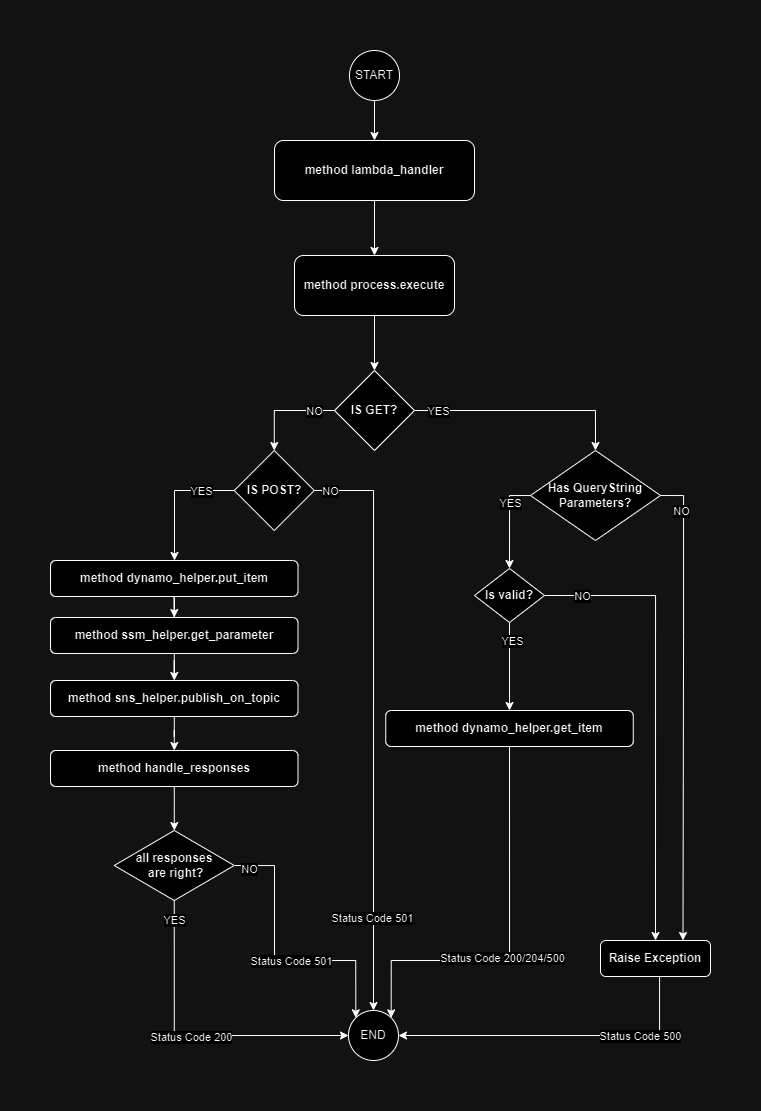

The diagram above was exported from draw.io. Its source (the exported page's mxGraphModel, read from the mxfile embedded in the PNG):
<mxGraphModel dx="1086" dy="578" grid="1" gridSize="10" guides="1" tooltips="1" connect="1" arrows="1" fold="1" page="1" pageScale="1" pageWidth="827" pageHeight="1169" math="0" shadow="0">
  <root>
    <mxCell id="WIyWlLk6GJQsqaUBKTNV-0" />
    <mxCell id="WIyWlLk6GJQsqaUBKTNV-1" parent="WIyWlLk6GJQsqaUBKTNV-0" />
    <mxCell id="kHAg7tBHxE1NNssto6Vq-31" style="edgeStyle=orthogonalEdgeStyle;rounded=0;orthogonalLoop=1;jettySize=auto;html=1;exitX=1;exitY=0.5;exitDx=0;exitDy=0;entryX=0.5;entryY=0;entryDx=0;entryDy=0;" edge="1" parent="WIyWlLk6GJQsqaUBKTNV-1" source="kHAg7tBHxE1NNssto6Vq-29" target="kHAg7tBHxE1NNssto6Vq-23">
      <mxGeometry relative="1" as="geometry">
        <mxPoint x="440" y="980" as="targetPoint" />
        <Array as="points">
          <mxPoint x="695" y="585" />
        </Array>
      </mxGeometry>
    </mxCell>
    <mxCell id="kHAg7tBHxE1NNssto6Vq-32" value="NO" style="edgeLabel;html=1;align=center;verticalAlign=middle;resizable=0;points=[];" vertex="1" connectable="0" parent="kHAg7tBHxE1NNssto6Vq-31">
      <mxGeometry x="-0.5369" y="-3" relative="1" as="geometry">
        <mxPoint x="-68" y="-3" as="offset" />
      </mxGeometry>
    </mxCell>
    <mxCell id="kHAg7tBHxE1NNssto6Vq-3" style="edgeStyle=orthogonalEdgeStyle;rounded=0;orthogonalLoop=1;jettySize=auto;html=1;" edge="1" parent="WIyWlLk6GJQsqaUBKTNV-1" source="kHAg7tBHxE1NNssto6Vq-0" target="kHAg7tBHxE1NNssto6Vq-2">
      <mxGeometry relative="1" as="geometry" />
    </mxCell>
    <mxCell id="kHAg7tBHxE1NNssto6Vq-0" value="START" style="ellipse;whiteSpace=wrap;html=1;aspect=fixed;" vertex="1" parent="WIyWlLk6GJQsqaUBKTNV-1">
      <mxGeometry x="389" y="40" width="50" height="50" as="geometry" />
    </mxCell>
    <mxCell id="kHAg7tBHxE1NNssto6Vq-1" value="END" style="ellipse;whiteSpace=wrap;html=1;aspect=fixed;" vertex="1" parent="WIyWlLk6GJQsqaUBKTNV-1">
      <mxGeometry x="388" y="1000" width="50" height="50" as="geometry" />
    </mxCell>
    <mxCell id="kHAg7tBHxE1NNssto6Vq-5" style="edgeStyle=orthogonalEdgeStyle;rounded=0;orthogonalLoop=1;jettySize=auto;html=1;" edge="1" parent="WIyWlLk6GJQsqaUBKTNV-1" source="kHAg7tBHxE1NNssto6Vq-2" target="kHAg7tBHxE1NNssto6Vq-4">
      <mxGeometry relative="1" as="geometry" />
    </mxCell>
    <mxCell id="kHAg7tBHxE1NNssto6Vq-2" value="&lt;b&gt;method lambda_handler&lt;/b&gt;" style="rounded=1;whiteSpace=wrap;html=1;" vertex="1" parent="WIyWlLk6GJQsqaUBKTNV-1">
      <mxGeometry x="314" y="130" width="200" height="60" as="geometry" />
    </mxCell>
    <mxCell id="kHAg7tBHxE1NNssto6Vq-61" style="edgeStyle=orthogonalEdgeStyle;rounded=0;orthogonalLoop=1;jettySize=auto;html=1;entryX=0.5;entryY=0;entryDx=0;entryDy=0;" edge="1" parent="WIyWlLk6GJQsqaUBKTNV-1" source="kHAg7tBHxE1NNssto6Vq-4" target="kHAg7tBHxE1NNssto6Vq-14">
      <mxGeometry relative="1" as="geometry" />
    </mxCell>
    <mxCell id="kHAg7tBHxE1NNssto6Vq-4" value="&lt;b&gt;method process.execute&lt;/b&gt;" style="rounded=1;whiteSpace=wrap;html=1;" vertex="1" parent="WIyWlLk6GJQsqaUBKTNV-1">
      <mxGeometry x="334" y="245" width="160" height="60" as="geometry" />
    </mxCell>
    <mxCell id="kHAg7tBHxE1NNssto6Vq-16" style="edgeStyle=orthogonalEdgeStyle;rounded=0;orthogonalLoop=1;jettySize=auto;html=1;entryX=0.5;entryY=0;entryDx=0;entryDy=0;exitX=1;exitY=0.5;exitDx=0;exitDy=0;" edge="1" parent="WIyWlLk6GJQsqaUBKTNV-1" source="kHAg7tBHxE1NNssto6Vq-14" target="kHAg7tBHxE1NNssto6Vq-21">
      <mxGeometry relative="1" as="geometry">
        <mxPoint x="730" y="610" as="targetPoint" />
        <Array as="points">
          <mxPoint x="635" y="400" />
        </Array>
      </mxGeometry>
    </mxCell>
    <mxCell id="kHAg7tBHxE1NNssto6Vq-18" value="YES" style="edgeLabel;html=1;align=center;verticalAlign=middle;resizable=0;points=[];" vertex="1" connectable="0" parent="kHAg7tBHxE1NNssto6Vq-16">
      <mxGeometry x="-0.5632" y="-1" relative="1" as="geometry">
        <mxPoint x="-25" y="-1" as="offset" />
      </mxGeometry>
    </mxCell>
    <mxCell id="Uyc_CSh6a8kykv7FEplw-2" style="edgeStyle=orthogonalEdgeStyle;rounded=0;orthogonalLoop=1;jettySize=auto;html=1;entryX=0.5;entryY=0;entryDx=0;entryDy=0;" edge="1" parent="WIyWlLk6GJQsqaUBKTNV-1" source="kHAg7tBHxE1NNssto6Vq-14" target="Uyc_CSh6a8kykv7FEplw-0">
      <mxGeometry relative="1" as="geometry" />
    </mxCell>
    <mxCell id="Uyc_CSh6a8kykv7FEplw-3" value="NO" style="edgeLabel;html=1;align=center;verticalAlign=middle;resizable=0;points=[];" vertex="1" connectable="0" parent="Uyc_CSh6a8kykv7FEplw-2">
      <mxGeometry x="-0.317" y="-1" relative="1" as="geometry">
        <mxPoint x="14" y="1" as="offset" />
      </mxGeometry>
    </mxCell>
    <mxCell id="kHAg7tBHxE1NNssto6Vq-14" value="&lt;b&gt;IS GET?&lt;/b&gt;" style="rhombus;whiteSpace=wrap;html=1;" vertex="1" parent="WIyWlLk6GJQsqaUBKTNV-1">
      <mxGeometry x="374" y="360" width="80" height="80" as="geometry" />
    </mxCell>
    <mxCell id="kHAg7tBHxE1NNssto6Vq-22" style="edgeStyle=orthogonalEdgeStyle;rounded=0;orthogonalLoop=1;jettySize=auto;html=1;entryX=0.75;entryY=0;entryDx=0;entryDy=0;exitX=1;exitY=0.5;exitDx=0;exitDy=0;" edge="1" parent="WIyWlLk6GJQsqaUBKTNV-1" source="kHAg7tBHxE1NNssto6Vq-21" target="kHAg7tBHxE1NNssto6Vq-23">
      <mxGeometry relative="1" as="geometry">
        <mxPoint x="430" y="990" as="targetPoint" />
        <Array as="points">
          <mxPoint x="723" y="485" />
          <mxPoint x="723" y="625" />
        </Array>
      </mxGeometry>
    </mxCell>
    <mxCell id="kHAg7tBHxE1NNssto6Vq-26" value="NO" style="edgeLabel;html=1;align=center;verticalAlign=middle;resizable=0;points=[];" vertex="1" connectable="0" parent="kHAg7tBHxE1NNssto6Vq-22">
      <mxGeometry x="-0.637" y="1" relative="1" as="geometry">
        <mxPoint x="-4" y="-47" as="offset" />
      </mxGeometry>
    </mxCell>
    <mxCell id="kHAg7tBHxE1NNssto6Vq-25" style="edgeStyle=orthogonalEdgeStyle;rounded=0;orthogonalLoop=1;jettySize=auto;html=1;entryX=0.5;entryY=0;entryDx=0;entryDy=0;exitX=0;exitY=0.5;exitDx=0;exitDy=0;" edge="1" parent="WIyWlLk6GJQsqaUBKTNV-1" source="kHAg7tBHxE1NNssto6Vq-21" target="kHAg7tBHxE1NNssto6Vq-29">
      <mxGeometry relative="1" as="geometry">
        <mxPoint x="480" y="700" as="targetPoint" />
        <mxPoint x="560" y="480" as="sourcePoint" />
        <Array as="points">
          <mxPoint x="549" y="485" />
        </Array>
      </mxGeometry>
    </mxCell>
    <mxCell id="kHAg7tBHxE1NNssto6Vq-27" value="YES" style="edgeLabel;html=1;align=center;verticalAlign=middle;resizable=0;points=[];" vertex="1" connectable="0" parent="kHAg7tBHxE1NNssto6Vq-25">
      <mxGeometry x="-0.5171" y="1" relative="1" as="geometry">
        <mxPoint x="-1" y="5" as="offset" />
      </mxGeometry>
    </mxCell>
    <mxCell id="kHAg7tBHxE1NNssto6Vq-21" value="&lt;b&gt;Has QueryString&lt;br&gt;Parameters?&lt;/b&gt;" style="rhombus;whiteSpace=wrap;html=1;" vertex="1" parent="WIyWlLk6GJQsqaUBKTNV-1">
      <mxGeometry x="570" y="440" width="130" height="90" as="geometry" />
    </mxCell>
    <mxCell id="kHAg7tBHxE1NNssto6Vq-24" style="edgeStyle=orthogonalEdgeStyle;rounded=0;orthogonalLoop=1;jettySize=auto;html=1;exitX=0.5;exitY=1;exitDx=0;exitDy=0;entryX=1;entryY=0.5;entryDx=0;entryDy=0;" edge="1" parent="WIyWlLk6GJQsqaUBKTNV-1" source="kHAg7tBHxE1NNssto6Vq-23" target="kHAg7tBHxE1NNssto6Vq-1">
      <mxGeometry relative="1" as="geometry">
        <mxPoint x="467.35" y="906.046" as="sourcePoint" />
        <mxPoint x="414" y="1000" as="targetPoint" />
        <Array as="points">
          <mxPoint x="699" y="1025" />
        </Array>
      </mxGeometry>
    </mxCell>
    <mxCell id="kHAg7tBHxE1NNssto6Vq-54" value="Status Code 500" style="edgeLabel;html=1;align=center;verticalAlign=middle;resizable=0;points=[];" vertex="1" connectable="0" parent="kHAg7tBHxE1NNssto6Vq-24">
      <mxGeometry x="-0.4186" y="-1" relative="1" as="geometry">
        <mxPoint x="12" y="1" as="offset" />
      </mxGeometry>
    </mxCell>
    <mxCell id="kHAg7tBHxE1NNssto6Vq-23" value="&lt;b&gt;Raise Exception&lt;/b&gt;" style="rounded=1;whiteSpace=wrap;html=1;" vertex="1" parent="WIyWlLk6GJQsqaUBKTNV-1">
      <mxGeometry x="640" y="930" width="110" height="36" as="geometry" />
    </mxCell>
    <mxCell id="kHAg7tBHxE1NNssto6Vq-35" style="edgeStyle=orthogonalEdgeStyle;rounded=0;orthogonalLoop=1;jettySize=auto;html=1;entryX=0.5;entryY=0;entryDx=0;entryDy=0;" edge="1" parent="WIyWlLk6GJQsqaUBKTNV-1" source="kHAg7tBHxE1NNssto6Vq-29" target="kHAg7tBHxE1NNssto6Vq-34">
      <mxGeometry relative="1" as="geometry" />
    </mxCell>
    <mxCell id="kHAg7tBHxE1NNssto6Vq-37" value="YES" style="edgeLabel;html=1;align=center;verticalAlign=middle;resizable=0;points=[];" vertex="1" connectable="0" parent="kHAg7tBHxE1NNssto6Vq-35">
      <mxGeometry x="-0.5775" y="2" relative="1" as="geometry">
        <mxPoint as="offset" />
      </mxGeometry>
    </mxCell>
    <mxCell id="kHAg7tBHxE1NNssto6Vq-29" value="&lt;b&gt;Is valid?&lt;/b&gt;" style="rhombus;whiteSpace=wrap;html=1;" vertex="1" parent="WIyWlLk6GJQsqaUBKTNV-1">
      <mxGeometry x="514" y="558" width="70" height="54" as="geometry" />
    </mxCell>
    <mxCell id="kHAg7tBHxE1NNssto6Vq-34" value="&lt;b&gt;method dynamo_helper.get_item&lt;/b&gt;" style="rounded=1;whiteSpace=wrap;html=1;" vertex="1" parent="WIyWlLk6GJQsqaUBKTNV-1">
      <mxGeometry x="425.25" y="700" width="247.5" height="36" as="geometry" />
    </mxCell>
    <mxCell id="kHAg7tBHxE1NNssto6Vq-36" style="edgeStyle=orthogonalEdgeStyle;rounded=0;orthogonalLoop=1;jettySize=auto;html=1;exitX=0.5;exitY=1;exitDx=0;exitDy=0;entryX=1;entryY=0;entryDx=0;entryDy=0;" edge="1" parent="WIyWlLk6GJQsqaUBKTNV-1" source="kHAg7tBHxE1NNssto6Vq-34" target="kHAg7tBHxE1NNssto6Vq-1">
      <mxGeometry relative="1" as="geometry">
        <mxPoint x="576.75" y="716" as="sourcePoint" />
        <mxPoint x="428" y="1000" as="targetPoint" />
        <Array as="points">
          <mxPoint x="549" y="950" />
          <mxPoint x="431" y="950" />
        </Array>
      </mxGeometry>
    </mxCell>
    <mxCell id="kHAg7tBHxE1NNssto6Vq-55" value="Status Code 200/204/500" style="edgeLabel;html=1;align=center;verticalAlign=middle;resizable=0;points=[];" vertex="1" connectable="0" parent="kHAg7tBHxE1NNssto6Vq-36">
      <mxGeometry x="-0.7118" y="-3" relative="1" as="geometry">
        <mxPoint x="-5" y="156" as="offset" />
      </mxGeometry>
    </mxCell>
    <mxCell id="kHAg7tBHxE1NNssto6Vq-43" style="edgeStyle=orthogonalEdgeStyle;rounded=0;orthogonalLoop=1;jettySize=auto;html=1;" edge="1" parent="WIyWlLk6GJQsqaUBKTNV-1" source="kHAg7tBHxE1NNssto6Vq-40" target="kHAg7tBHxE1NNssto6Vq-41">
      <mxGeometry relative="1" as="geometry" />
    </mxCell>
    <mxCell id="kHAg7tBHxE1NNssto6Vq-40" value="&lt;b&gt;method dynamo_helper.put_item&lt;/b&gt;" style="rounded=1;whiteSpace=wrap;html=1;" vertex="1" parent="WIyWlLk6GJQsqaUBKTNV-1">
      <mxGeometry x="90" y="550" width="247.5" height="36" as="geometry" />
    </mxCell>
    <mxCell id="kHAg7tBHxE1NNssto6Vq-44" style="edgeStyle=orthogonalEdgeStyle;rounded=0;orthogonalLoop=1;jettySize=auto;html=1;" edge="1" parent="WIyWlLk6GJQsqaUBKTNV-1" source="kHAg7tBHxE1NNssto6Vq-41" target="kHAg7tBHxE1NNssto6Vq-42">
      <mxGeometry relative="1" as="geometry" />
    </mxCell>
    <mxCell id="kHAg7tBHxE1NNssto6Vq-41" value="&lt;b&gt;method ssm_helper.get_parameter&lt;/b&gt;" style="rounded=1;whiteSpace=wrap;html=1;" vertex="1" parent="WIyWlLk6GJQsqaUBKTNV-1">
      <mxGeometry x="90" y="607" width="247.5" height="36" as="geometry" />
    </mxCell>
    <mxCell id="kHAg7tBHxE1NNssto6Vq-47" style="edgeStyle=orthogonalEdgeStyle;rounded=0;orthogonalLoop=1;jettySize=auto;html=1;" edge="1" parent="WIyWlLk6GJQsqaUBKTNV-1" source="kHAg7tBHxE1NNssto6Vq-42" target="kHAg7tBHxE1NNssto6Vq-46">
      <mxGeometry relative="1" as="geometry" />
    </mxCell>
    <mxCell id="kHAg7tBHxE1NNssto6Vq-42" value="&lt;b&gt;method sns_helper.publish_on_topic&lt;/b&gt;" style="rounded=1;whiteSpace=wrap;html=1;" vertex="1" parent="WIyWlLk6GJQsqaUBKTNV-1">
      <mxGeometry x="90" y="670" width="247.5" height="36" as="geometry" />
    </mxCell>
    <mxCell id="kHAg7tBHxE1NNssto6Vq-49" style="edgeStyle=orthogonalEdgeStyle;rounded=0;orthogonalLoop=1;jettySize=auto;html=1;" edge="1" parent="WIyWlLk6GJQsqaUBKTNV-1" source="kHAg7tBHxE1NNssto6Vq-46" target="kHAg7tBHxE1NNssto6Vq-48">
      <mxGeometry relative="1" as="geometry" />
    </mxCell>
    <mxCell id="kHAg7tBHxE1NNssto6Vq-46" value="&lt;b&gt;method handle_responses&lt;br&gt;&lt;/b&gt;" style="rounded=1;whiteSpace=wrap;html=1;" vertex="1" parent="WIyWlLk6GJQsqaUBKTNV-1">
      <mxGeometry x="90" y="740" width="247.5" height="36" as="geometry" />
    </mxCell>
    <mxCell id="kHAg7tBHxE1NNssto6Vq-50" style="edgeStyle=orthogonalEdgeStyle;rounded=0;orthogonalLoop=1;jettySize=auto;html=1;exitX=1;exitY=0.5;exitDx=0;exitDy=0;entryX=0;entryY=0;entryDx=0;entryDy=0;" edge="1" parent="WIyWlLk6GJQsqaUBKTNV-1" source="kHAg7tBHxE1NNssto6Vq-48" target="kHAg7tBHxE1NNssto6Vq-1">
      <mxGeometry relative="1" as="geometry">
        <mxPoint x="414" y="1000" as="targetPoint" />
        <Array as="points">
          <mxPoint x="314" y="855" />
          <mxPoint x="314" y="950" />
          <mxPoint x="395" y="950" />
        </Array>
      </mxGeometry>
    </mxCell>
    <mxCell id="kHAg7tBHxE1NNssto6Vq-51" value="NO" style="edgeLabel;html=1;align=center;verticalAlign=middle;resizable=0;points=[];" vertex="1" connectable="0" parent="kHAg7tBHxE1NNssto6Vq-50">
      <mxGeometry x="-0.8941" y="-3" relative="1" as="geometry">
        <mxPoint as="offset" />
      </mxGeometry>
    </mxCell>
    <mxCell id="kHAg7tBHxE1NNssto6Vq-52" value="Status Code 501" style="edgeLabel;html=1;align=center;verticalAlign=middle;resizable=0;points=[];" vertex="1" connectable="0" parent="kHAg7tBHxE1NNssto6Vq-50">
      <mxGeometry x="-0.3468" y="2" relative="1" as="geometry">
        <mxPoint x="14" y="46" as="offset" />
      </mxGeometry>
    </mxCell>
    <mxCell id="kHAg7tBHxE1NNssto6Vq-56" style="edgeStyle=orthogonalEdgeStyle;rounded=0;orthogonalLoop=1;jettySize=auto;html=1;exitX=0.5;exitY=1;exitDx=0;exitDy=0;entryX=0;entryY=0.5;entryDx=0;entryDy=0;" edge="1" parent="WIyWlLk6GJQsqaUBKTNV-1" source="kHAg7tBHxE1NNssto6Vq-48" target="kHAg7tBHxE1NNssto6Vq-1">
      <mxGeometry relative="1" as="geometry">
        <mxPoint x="218" y="880" as="sourcePoint" />
        <Array as="points">
          <mxPoint x="214" y="1025" />
        </Array>
      </mxGeometry>
    </mxCell>
    <mxCell id="kHAg7tBHxE1NNssto6Vq-58" value="YES" style="edgeLabel;html=1;align=center;verticalAlign=middle;resizable=0;points=[];" vertex="1" connectable="0" parent="kHAg7tBHxE1NNssto6Vq-56">
      <mxGeometry x="-0.5826" y="-1" relative="1" as="geometry">
        <mxPoint x="1" y="-45" as="offset" />
      </mxGeometry>
    </mxCell>
    <mxCell id="kHAg7tBHxE1NNssto6Vq-59" value="Status Code 200" style="edgeLabel;html=1;align=center;verticalAlign=middle;resizable=0;points=[];" vertex="1" connectable="0" parent="kHAg7tBHxE1NNssto6Vq-56">
      <mxGeometry x="0.5171" y="-1" relative="1" as="geometry">
        <mxPoint x="-83" as="offset" />
      </mxGeometry>
    </mxCell>
    <mxCell id="kHAg7tBHxE1NNssto6Vq-48" value="&lt;b&gt;all responses&lt;br&gt;&amp;nbsp;are right?&lt;/b&gt;" style="rhombus;whiteSpace=wrap;html=1;" vertex="1" parent="WIyWlLk6GJQsqaUBKTNV-1">
      <mxGeometry x="153.75" y="820" width="120" height="70" as="geometry" />
    </mxCell>
    <mxCell id="Uyc_CSh6a8kykv7FEplw-1" style="edgeStyle=orthogonalEdgeStyle;rounded=0;orthogonalLoop=1;jettySize=auto;html=1;exitX=0;exitY=0.5;exitDx=0;exitDy=0;" edge="1" parent="WIyWlLk6GJQsqaUBKTNV-1" source="Uyc_CSh6a8kykv7FEplw-0" target="kHAg7tBHxE1NNssto6Vq-40">
      <mxGeometry relative="1" as="geometry">
        <Array as="points">
          <mxPoint x="214" y="480" />
        </Array>
      </mxGeometry>
    </mxCell>
    <mxCell id="Uyc_CSh6a8kykv7FEplw-9" value="YES" style="edgeLabel;html=1;align=center;verticalAlign=middle;resizable=0;points=[];" vertex="1" connectable="0" parent="Uyc_CSh6a8kykv7FEplw-1">
      <mxGeometry x="-0.2053" y="1" relative="1" as="geometry">
        <mxPoint x="18" y="-1" as="offset" />
      </mxGeometry>
    </mxCell>
    <mxCell id="Uyc_CSh6a8kykv7FEplw-4" style="edgeStyle=orthogonalEdgeStyle;rounded=0;orthogonalLoop=1;jettySize=auto;html=1;entryX=0.5;entryY=0;entryDx=0;entryDy=0;" edge="1" parent="WIyWlLk6GJQsqaUBKTNV-1" source="Uyc_CSh6a8kykv7FEplw-0" target="kHAg7tBHxE1NNssto6Vq-1">
      <mxGeometry relative="1" as="geometry" />
    </mxCell>
    <mxCell id="Uyc_CSh6a8kykv7FEplw-6" value="Status Code 501" style="edgeLabel;html=1;align=center;verticalAlign=middle;resizable=0;points=[];" vertex="1" connectable="0" parent="Uyc_CSh6a8kykv7FEplw-4">
      <mxGeometry x="0.68" y="-2" relative="1" as="geometry">
        <mxPoint as="offset" />
      </mxGeometry>
    </mxCell>
    <mxCell id="Uyc_CSh6a8kykv7FEplw-7" value="NO" style="edgeLabel;html=1;align=center;verticalAlign=middle;resizable=0;points=[];" vertex="1" connectable="0" parent="Uyc_CSh6a8kykv7FEplw-4">
      <mxGeometry x="-0.8764" y="-4" relative="1" as="geometry">
        <mxPoint x="-20" y="-4" as="offset" />
      </mxGeometry>
    </mxCell>
    <mxCell id="Uyc_CSh6a8kykv7FEplw-0" value="&lt;b&gt;IS POST?&lt;/b&gt;" style="rhombus;whiteSpace=wrap;html=1;" vertex="1" parent="WIyWlLk6GJQsqaUBKTNV-1">
      <mxGeometry x="273.75" y="440" width="80" height="80" as="geometry" />
    </mxCell>
  </root>
</mxGraphModel>